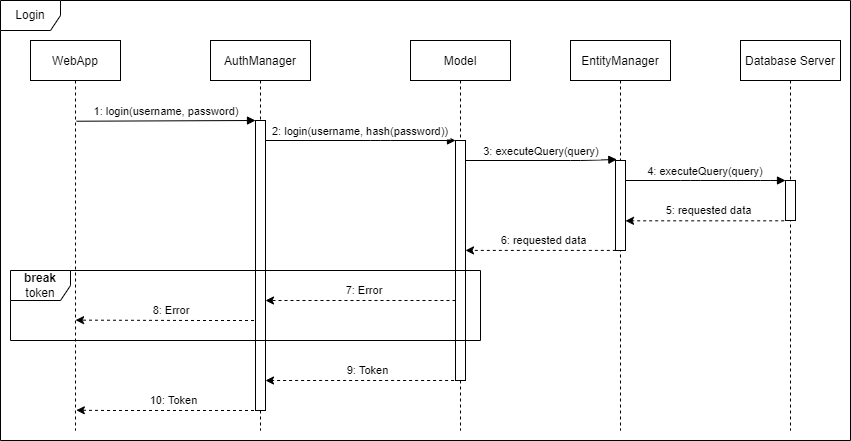

The diagram above was exported from draw.io. Its source (the exported page's mxGraphModel, read from the mxfile embedded in the PNG):
<mxGraphModel dx="1038" dy="489" grid="1" gridSize="10" guides="1" tooltips="1" connect="1" arrows="1" fold="1" page="1" pageScale="1" pageWidth="850" pageHeight="1100" math="0" shadow="0">
  <root>
    <mxCell id="0" />
    <mxCell id="1" parent="0" />
    <mxCell id="YduRg9DSHzBwdAQufs4U-23" value="Login" style="shape=umlFrame;whiteSpace=wrap;html=1;" parent="1" vertex="1">
      <mxGeometry x="70" y="40" width="850" height="440" as="geometry" />
    </mxCell>
    <mxCell id="YduRg9DSHzBwdAQufs4U-22" value="10: Token" style="endArrow=classic;html=1;rounded=0;dashed=1;shadow=0;entryX=0.509;entryY=0.948;entryDx=0;entryDy=0;entryPerimeter=0;" parent="1" source="3nuBFxr9cyL0pnOWT2aG-5" target="3nuBFxr9cyL0pnOWT2aG-1" edge="1">
      <mxGeometry x="-0.0475" y="-10" width="50" height="50" relative="1" as="geometry">
        <mxPoint x="320" y="470" as="sourcePoint" />
        <mxPoint x="150.32999999999993" y="449.70000000000005" as="targetPoint" />
        <mxPoint as="offset" />
        <Array as="points">
          <mxPoint x="180" y="450" />
        </Array>
      </mxGeometry>
    </mxCell>
    <mxCell id="YduRg9DSHzBwdAQufs4U-17" value="8: Error&amp;nbsp;" style="endArrow=classic;html=1;rounded=0;dashed=1;shadow=0;entryX=0.501;entryY=0.717;entryDx=0;entryDy=0;entryPerimeter=0;" parent="1" source="3nuBFxr9cyL0pnOWT2aG-5" target="3nuBFxr9cyL0pnOWT2aG-1" edge="1">
      <mxGeometry x="-0.0475" y="-10" width="50" height="50" relative="1" as="geometry">
        <mxPoint x="320" y="360" as="sourcePoint" />
        <mxPoint x="150" y="360" as="targetPoint" />
        <mxPoint as="offset" />
        <Array as="points">
          <mxPoint x="270" y="360" />
        </Array>
      </mxGeometry>
    </mxCell>
    <mxCell id="3nuBFxr9cyL0pnOWT2aG-1" value="WebApp" style="shape=umlLifeline;perimeter=lifelinePerimeter;container=1;collapsible=0;recursiveResize=0;rounded=0;shadow=0;strokeWidth=1;" parent="1" vertex="1">
      <mxGeometry x="100" y="80" width="90" height="390" as="geometry" />
    </mxCell>
    <mxCell id="3nuBFxr9cyL0pnOWT2aG-5" value="AuthManager" style="shape=umlLifeline;perimeter=lifelinePerimeter;container=1;collapsible=0;recursiveResize=0;rounded=0;shadow=0;strokeWidth=1;" parent="1" vertex="1">
      <mxGeometry x="280" y="80" width="100" height="390" as="geometry" />
    </mxCell>
    <mxCell id="3nuBFxr9cyL0pnOWT2aG-6" value="" style="points=[];perimeter=orthogonalPerimeter;rounded=0;shadow=0;strokeWidth=1;" parent="3nuBFxr9cyL0pnOWT2aG-5" vertex="1">
      <mxGeometry x="45" y="80" width="10" height="290" as="geometry" />
    </mxCell>
    <mxCell id="3nuBFxr9cyL0pnOWT2aG-8" value="1: login(username, password)" style="verticalAlign=bottom;endArrow=block;entryX=0;entryY=0;shadow=0;strokeWidth=1;exitX=0.511;exitY=0.207;exitDx=0;exitDy=0;exitPerimeter=0;" parent="1" source="3nuBFxr9cyL0pnOWT2aG-1" target="3nuBFxr9cyL0pnOWT2aG-6" edge="1">
      <mxGeometry relative="1" as="geometry">
        <mxPoint x="150" y="160.00000000000045" as="sourcePoint" />
      </mxGeometry>
    </mxCell>
    <mxCell id="YduRg9DSHzBwdAQufs4U-1" value="Model" style="shape=umlLifeline;perimeter=lifelinePerimeter;container=1;collapsible=0;recursiveResize=0;rounded=0;shadow=0;strokeWidth=1;" parent="1" vertex="1">
      <mxGeometry x="480" y="80" width="100" height="390" as="geometry" />
    </mxCell>
    <mxCell id="YduRg9DSHzBwdAQufs4U-2" value="" style="points=[];perimeter=orthogonalPerimeter;rounded=0;shadow=0;strokeWidth=1;" parent="YduRg9DSHzBwdAQufs4U-1" vertex="1">
      <mxGeometry x="45" y="100" width="10" height="240" as="geometry" />
    </mxCell>
    <mxCell id="YduRg9DSHzBwdAQufs4U-9" value="3: executeQuery(query)" style="verticalAlign=bottom;endArrow=block;shadow=0;strokeWidth=1;entryX=0.133;entryY=-0.011;entryDx=0;entryDy=0;entryPerimeter=0;" parent="YduRg9DSHzBwdAQufs4U-1" target="YduRg9DSHzBwdAQufs4U-5" edge="1">
      <mxGeometry relative="1" as="geometry">
        <mxPoint x="55" y="120" as="sourcePoint" />
        <mxPoint x="235" y="120" as="targetPoint" />
        <Array as="points">
          <mxPoint x="170" y="120" />
        </Array>
      </mxGeometry>
    </mxCell>
    <mxCell id="YduRg9DSHzBwdAQufs4U-3" value="2: login(username, hash(password))" style="verticalAlign=bottom;endArrow=block;shadow=0;strokeWidth=1;" parent="1" source="3nuBFxr9cyL0pnOWT2aG-6" target="YduRg9DSHzBwdAQufs4U-2" edge="1">
      <mxGeometry relative="1" as="geometry">
        <mxPoint x="340.0000000000001" y="180.0000000000001" as="sourcePoint" />
        <mxPoint x="510" y="180.0000000000001" as="targetPoint" />
        <Array as="points">
          <mxPoint x="450" y="180" />
        </Array>
      </mxGeometry>
    </mxCell>
    <mxCell id="YduRg9DSHzBwdAQufs4U-4" value="EntityManager" style="shape=umlLifeline;perimeter=lifelinePerimeter;container=1;collapsible=0;recursiveResize=0;rounded=0;shadow=0;strokeWidth=1;" parent="1" vertex="1">
      <mxGeometry x="640" y="80" width="100" height="390" as="geometry" />
    </mxCell>
    <mxCell id="YduRg9DSHzBwdAQufs4U-5" value="" style="points=[];perimeter=orthogonalPerimeter;rounded=0;shadow=0;strokeWidth=1;" parent="YduRg9DSHzBwdAQufs4U-4" vertex="1">
      <mxGeometry x="45" y="120" width="10" height="90" as="geometry" />
    </mxCell>
    <mxCell id="YduRg9DSHzBwdAQufs4U-6" value="Database Server" style="shape=umlLifeline;perimeter=lifelinePerimeter;container=1;collapsible=0;recursiveResize=0;rounded=0;shadow=0;strokeWidth=1;" parent="1" vertex="1">
      <mxGeometry x="810" y="80" width="100" height="390" as="geometry" />
    </mxCell>
    <mxCell id="YduRg9DSHzBwdAQufs4U-7" value="" style="points=[];perimeter=orthogonalPerimeter;rounded=0;shadow=0;strokeWidth=1;" parent="YduRg9DSHzBwdAQufs4U-6" vertex="1">
      <mxGeometry x="45" y="140" width="10" height="40" as="geometry" />
    </mxCell>
    <mxCell id="YduRg9DSHzBwdAQufs4U-8" value="4: executeQuery(query)" style="verticalAlign=bottom;endArrow=block;shadow=0;strokeWidth=1;" parent="1" source="YduRg9DSHzBwdAQufs4U-5" target="YduRg9DSHzBwdAQufs4U-7" edge="1">
      <mxGeometry relative="1" as="geometry">
        <mxPoint x="700.0000000000001" y="180.0000000000001" as="sourcePoint" />
        <mxPoint x="870" y="180.0000000000001" as="targetPoint" />
        <Array as="points">
          <mxPoint x="760" y="220" />
          <mxPoint x="840" y="220" />
        </Array>
      </mxGeometry>
    </mxCell>
    <mxCell id="YduRg9DSHzBwdAQufs4U-11" value="5: requested data" style="endArrow=classic;html=1;rounded=0;exitX=-0.133;exitY=1.008;exitDx=0;exitDy=0;exitPerimeter=0;dashed=1;" parent="1" source="YduRg9DSHzBwdAQufs4U-7" target="YduRg9DSHzBwdAQufs4U-5" edge="1">
      <mxGeometry x="-0.0475" y="-10" width="50" height="50" relative="1" as="geometry">
        <mxPoint x="810" y="300" as="sourcePoint" />
        <mxPoint x="980" y="140" as="targetPoint" />
        <mxPoint as="offset" />
      </mxGeometry>
    </mxCell>
    <mxCell id="YduRg9DSHzBwdAQufs4U-13" value="6: requested data" style="endArrow=classic;html=1;rounded=0;dashed=1;exitX=0.033;exitY=0.999;exitDx=0;exitDy=0;exitPerimeter=0;" parent="1" source="YduRg9DSHzBwdAQufs4U-5" target="YduRg9DSHzBwdAQufs4U-2" edge="1">
      <mxGeometry x="-0.0475" y="-10" width="50" height="50" relative="1" as="geometry">
        <mxPoint x="720" y="290" as="sourcePoint" />
        <mxPoint x="540" y="290" as="targetPoint" />
        <mxPoint as="offset" />
      </mxGeometry>
    </mxCell>
    <mxCell id="YduRg9DSHzBwdAQufs4U-14" value="7: Error&amp;nbsp;" style="endArrow=classic;html=1;rounded=0;dashed=1;" parent="1" source="YduRg9DSHzBwdAQufs4U-2" target="3nuBFxr9cyL0pnOWT2aG-6" edge="1">
      <mxGeometry x="-0.0475" y="-10" width="50" height="50" relative="1" as="geometry">
        <mxPoint x="520" y="340" as="sourcePoint" />
        <mxPoint x="340.0000000000001" y="320" as="targetPoint" />
        <mxPoint as="offset" />
        <Array as="points">
          <mxPoint x="360" y="340" />
        </Array>
      </mxGeometry>
    </mxCell>
    <mxCell id="YduRg9DSHzBwdAQufs4U-21" value="9: Token" style="endArrow=classic;html=1;rounded=0;dashed=1;exitX=0.46;exitY=1;exitDx=0;exitDy=0;exitPerimeter=0;" parent="1" source="YduRg9DSHzBwdAQufs4U-2" target="3nuBFxr9cyL0pnOWT2aG-6" edge="1">
      <mxGeometry x="-0.0475" y="-10" width="50" height="50" relative="1" as="geometry">
        <mxPoint x="530" y="415" as="sourcePoint" />
        <mxPoint x="340" y="440" as="targetPoint" />
        <mxPoint as="offset" />
      </mxGeometry>
    </mxCell>
    <mxCell id="0vc4gyRdk0FcBCvILeSH-1" value="break&lt;br&gt;&lt;span style=&quot;font-weight: normal&quot;&gt;token&lt;/span&gt;" style="shape=umlFrame;whiteSpace=wrap;html=1;fontStyle=1" parent="1" vertex="1">
      <mxGeometry x="80" y="310" width="470" height="70" as="geometry" />
    </mxCell>
  </root>
</mxGraphModel>